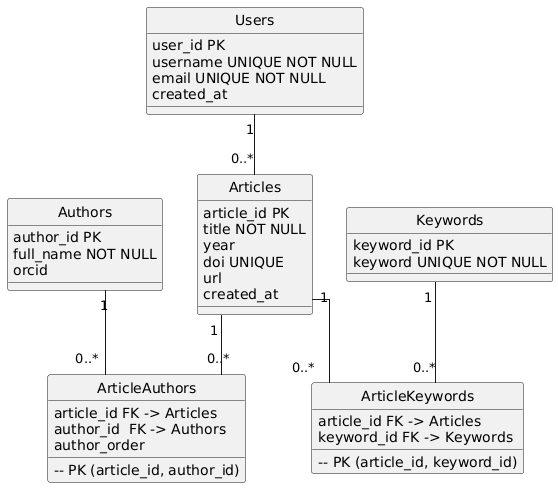

The diagram above was rendered by PlantUML. Its source (embedded in the PNG):
@startuml
hide circle
skinparam shadowing false
skinparam linetype ortho
skinparam classAttributeIconSize 0

class Users {
  user_id PK
  username UNIQUE NOT NULL
  email UNIQUE NOT NULL
  created_at
}

class Articles {
  article_id PK
  title NOT NULL
  year
  doi UNIQUE
  url
  created_at
}

class Authors {
  author_id PK
  full_name NOT NULL
  orcid
}

class ArticleAuthors {
  article_id FK -> Articles
  author_id  FK -> Authors
  author_order
  -- PK (article_id, author_id)
}

class Keywords {
  keyword_id PK
  keyword UNIQUE NOT NULL
}

class ArticleKeywords {
  article_id FK -> Articles
  keyword_id FK -> Keywords
  -- PK (article_id, keyword_id)
}

Users "1" -- "0..*" Articles
Articles "1" -- "0..*" ArticleAuthors
Authors  "1" -- "0..*" ArticleAuthors
Articles "1" -- "0..*" ArticleKeywords
Keywords "1" -- "0..*" ArticleKeywords
@enduml